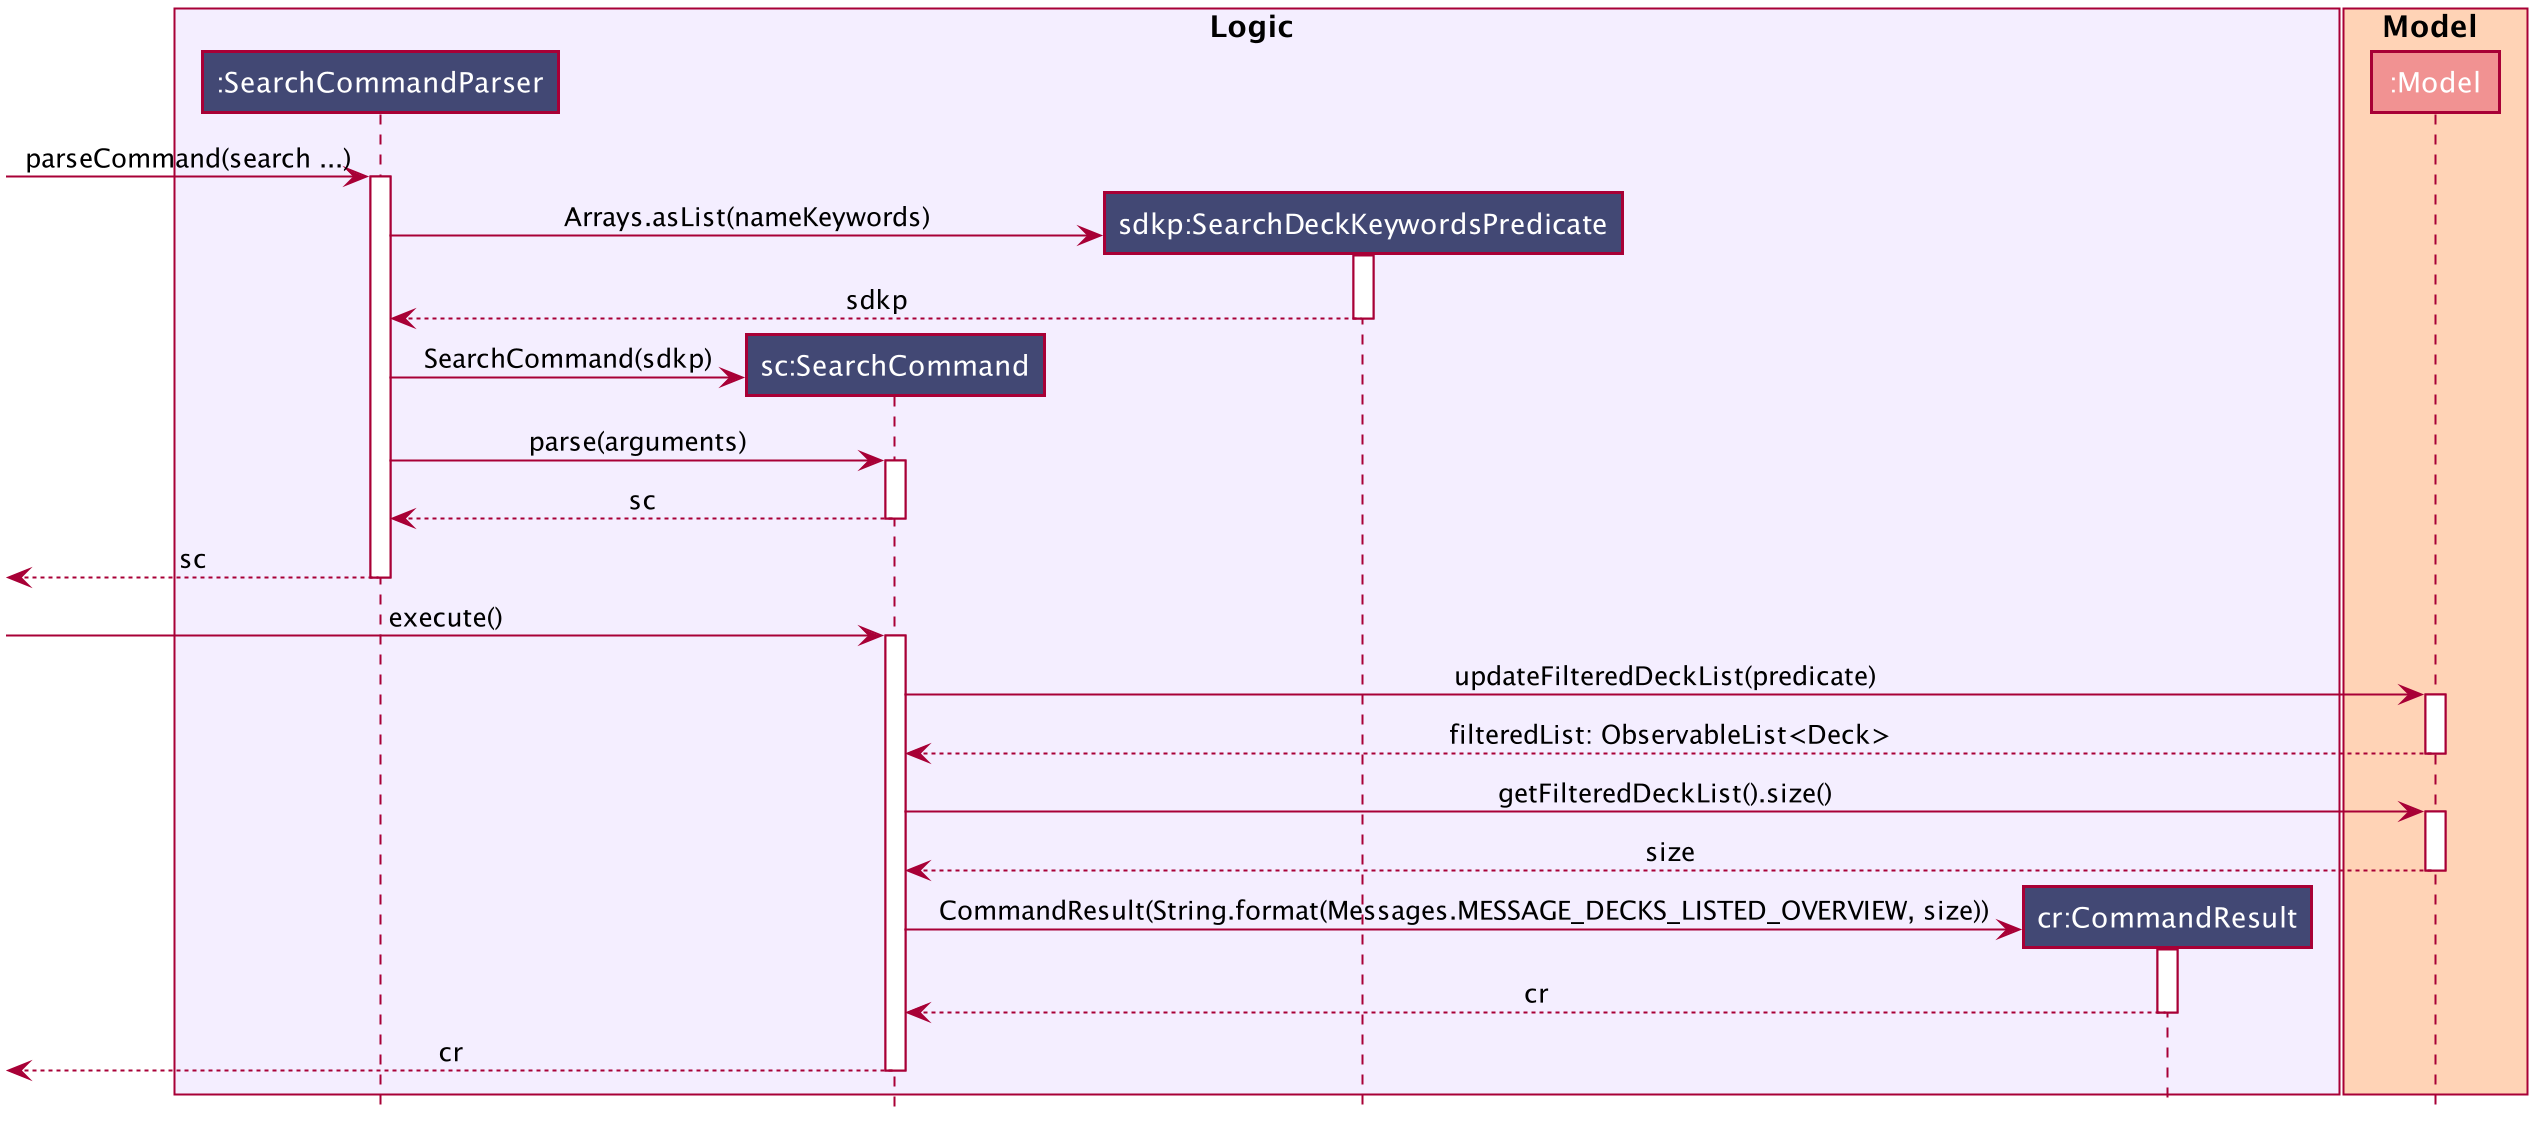

The diagram above was rendered by PlantUML. Its source (embedded in the PNG):
@startuml








skinparam BackgroundColor #FFFFFFF

skinparam Shadowing false

skinparam Class {
    FontColor #FFFFFF
    BorderThickness 1
    BorderColor #FFFFFF
    StereotypeFontColor #FFFFFF
    FontName Arial
}

skinparam Actor {
    BorderColor #FFFFFF
    Color #FFFFFF
    FontName Arial
}

skinparam Sequence {
    MessageAlign center
    BoxFontSize 15
    BoxPadding 0
    BoxFontColor #000000
    FontName Arial
}

skinparam Participant {
    FontColor #FFFFFFF
    Padding 20
}

skinparam MinClassWidth 50
skinparam ParticipantPadding 10
skinparam Shadowing false
skinparam DefaultTextAlignment center
skinparam packageStyle Rectangle

hide footbox
hide members
hide circle

box Logic #f4eeff
participant ":SearchCommandParser" as SearchCommandParser #424874
participant "sc:SearchCommand" as SearchCommand #424874
participant "sdkp:SearchDeckKeywordsPredicate" as SearchDeckKeywordsPredicate #424874
participant "cr:CommandResult" as CommandResult #424874
end box

box Model #ffd3b6
participant ":Model" as Model #f19292

end box

[-> SearchCommandParser: parseCommand(search ...)
activate SearchCommandParser

create SearchDeckKeywordsPredicate
SearchCommandParser -> SearchDeckKeywordsPredicate: Arrays.asList(nameKeywords)
activate SearchDeckKeywordsPredicate
SearchDeckKeywordsPredicate --> SearchCommandParser: sdkp
deactivate SearchDeckKeywordsPredicate

create SearchCommand
SearchCommandParser -> SearchCommand: SearchCommand(sdkp)
SearchCommandParser -> SearchCommand: parse(arguments)

activate SearchCommand

SearchCommand --> SearchCommandParser: sc
deactivate SearchCommand

[<-- SearchCommandParser: sc
deactivate SearchCommandParser

[-> SearchCommand: execute()
activate SearchCommand

SearchCommand -> Model: updateFilteredDeckList(predicate)
activate Model

Model --> SearchCommand: filteredList: ObservableList<Deck>
deactivate Model

SearchCommand -> Model: getFilteredDeckList().size()
activate Model
Model --> SearchCommand: size
deactivate Model

create CommandResult
SearchCommand -> CommandResult: CommandResult(String.format(Messages.MESSAGE_DECKS_LISTED_OVERVIEW, size))

activate CommandResult
CommandResult --> SearchCommand: cr
deactivate CommandResult

[<-- SearchCommand: cr
deactivate SearchCommand

@enduml